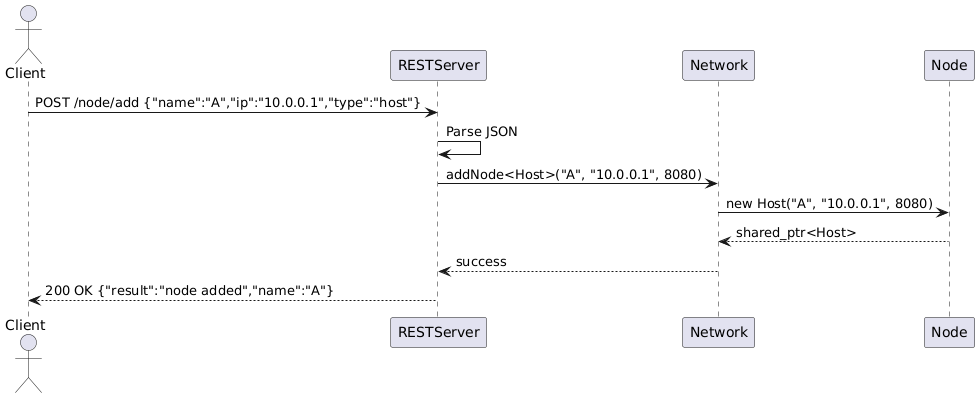

The diagram above was rendered by PlantUML. Its source (embedded in the PNG):
@startuml
actor Client
Client -> RESTServer: POST /node/add {"name":"A","ip":"10.0.0.1","type":"host"}
RESTServer -> RESTServer: Parse JSON
RESTServer -> Network: addNode<Host>("A", "10.0.0.1", 8080)
Network -> Node: new Host("A", "10.0.0.1", 8080)
Node --> Network: shared_ptr<Host>
Network --> RESTServer: success
RESTServer --> Client: 200 OK {"result":"node added","name":"A"}
@enduml